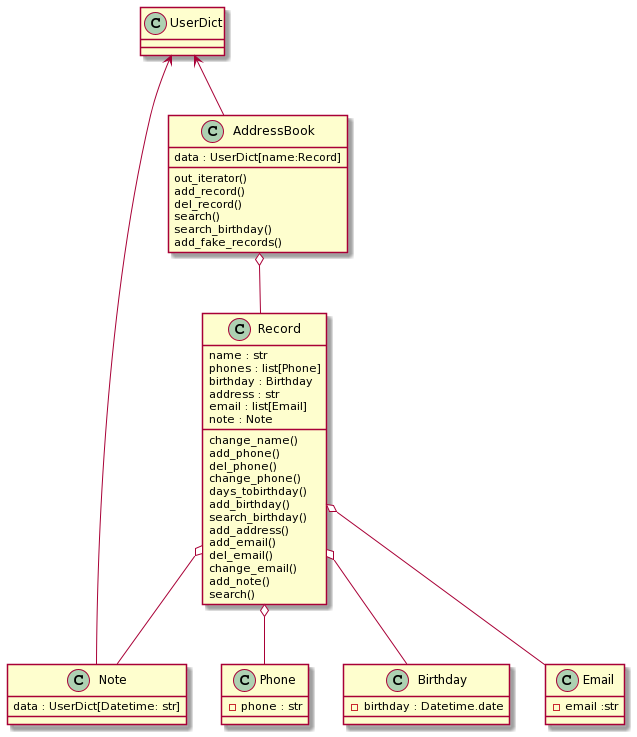

The diagram above was rendered by PlantUML. Its source (embedded in the PNG):
@startuml
class Phone  {
               -phone : str
             }
class Birthday  {
               -birthday : Datetime.date
                }
class Note  {
               data : UserDict[Datetime: str]
             }
class Email  {
               -email :str 
             }
UserDict <-- Note
class Record  {
               name : str
               phones : list[Phone]
               birthday : Birthday
               address : str
               email : list[Email]
               note : Note
              }
class Record  {
               change_name()
               add_phone()
               del_phone()
               change_phone()
               days_tobirthday()
               add_birthday()
               search_birthday()
               add_address()
               add_email() 
               del_email()
               change_email()
               add_note()
               search()
              }
Record o-- Phone
Record o-- Birthday
Record o-- Email
Record o-- Note

class AddressBook {
               data : UserDict[name:Record]
                   }
class AddressBook {
               out_iterator()
               add_record()
               del_record()
               search()
               search_birthday()
               add_fake_records()
                  }

UserDict <-- AddressBook
AddressBook o-- Record
@enduml